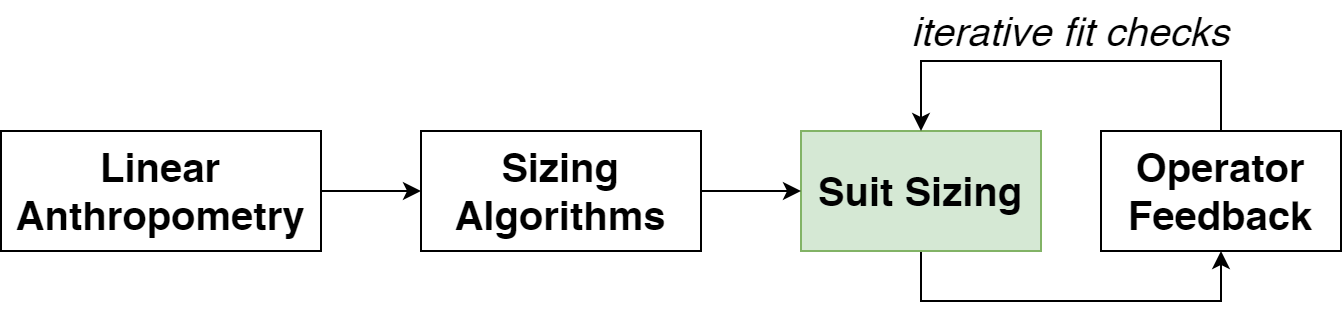

The diagram above was exported from draw.io. Its source (the exported page's mxGraphModel, read from the mxfile embedded in the PNG):
<mxGraphModel dx="1102" dy="1025" grid="1" gridSize="10" guides="1" tooltips="1" connect="1" arrows="1" fold="1" page="1" pageScale="1" pageWidth="710" pageHeight="900" math="0" shadow="0">
  <root>
    <mxCell id="0" />
    <mxCell id="1" parent="0" />
    <mxCell id="2" style="edgeStyle=orthogonalEdgeStyle;rounded=0;orthogonalLoop=1;jettySize=auto;html=1;exitX=0.5;exitY=1;exitDx=0;exitDy=0;entryX=0.5;entryY=1;entryDx=0;entryDy=0;fontSize=20;" edge="1" source="3" target="9" parent="1">
      <mxGeometry relative="1" as="geometry">
        <Array as="points">
          <mxPoint x="470" y="320" />
          <mxPoint x="620" y="320" />
        </Array>
      </mxGeometry>
    </mxCell>
    <mxCell id="3" value="&lt;font style=&quot;font-size: 20px&quot;&gt;Suit Sizing&lt;/font&gt;" style="text;html=1;strokeColor=#82b366;fillColor=#d5e8d4;align=center;verticalAlign=middle;whiteSpace=wrap;rounded=0;fontStyle=1" vertex="1" parent="1">
      <mxGeometry x="410" y="235" width="120" height="60" as="geometry" />
    </mxCell>
    <mxCell id="4" style="edgeStyle=orthogonalEdgeStyle;rounded=0;orthogonalLoop=1;jettySize=auto;html=1;exitX=1;exitY=0.5;exitDx=0;exitDy=0;fontSize=20;" edge="1" source="5" target="7" parent="1">
      <mxGeometry relative="1" as="geometry" />
    </mxCell>
    <mxCell id="5" value="&lt;font style=&quot;font-size: 20px&quot;&gt;Linear Anthropometry&lt;/font&gt;" style="text;html=1;strokeColor=default;fillColor=none;align=center;verticalAlign=middle;whiteSpace=wrap;rounded=0;fontStyle=1" vertex="1" parent="1">
      <mxGeometry x="10" y="235" width="160" height="60" as="geometry" />
    </mxCell>
    <mxCell id="6" style="edgeStyle=orthogonalEdgeStyle;rounded=0;orthogonalLoop=1;jettySize=auto;html=1;exitX=1;exitY=0.5;exitDx=0;exitDy=0;entryX=0;entryY=0.5;entryDx=0;entryDy=0;fontSize=20;" edge="1" source="7" target="3" parent="1">
      <mxGeometry relative="1" as="geometry" />
    </mxCell>
    <mxCell id="7" value="&lt;font style=&quot;font-size: 20px&quot;&gt;Sizing Algorithms&lt;/font&gt;" style="text;html=1;strokeColor=default;fillColor=none;align=center;verticalAlign=middle;whiteSpace=wrap;rounded=0;fontStyle=1" vertex="1" parent="1">
      <mxGeometry x="220" y="235" width="140" height="60" as="geometry" />
    </mxCell>
    <mxCell id="8" style="edgeStyle=orthogonalEdgeStyle;rounded=0;orthogonalLoop=1;jettySize=auto;html=1;exitX=0.5;exitY=0;exitDx=0;exitDy=0;entryX=0.5;entryY=0;entryDx=0;entryDy=0;fontSize=20;" edge="1" source="9" target="3" parent="1">
      <mxGeometry relative="1" as="geometry">
        <Array as="points">
          <mxPoint x="620" y="200" />
          <mxPoint x="470" y="200" />
        </Array>
      </mxGeometry>
    </mxCell>
    <mxCell id="9" value="&lt;span style=&quot;font-size: 20px&quot;&gt;Operator Feedback&lt;/span&gt;" style="text;html=1;strokeColor=default;fillColor=none;align=center;verticalAlign=middle;whiteSpace=wrap;rounded=0;fontStyle=1" vertex="1" parent="1">
      <mxGeometry x="560" y="235" width="120" height="60" as="geometry" />
    </mxCell>
    <mxCell id="10" value="&lt;i&gt;iterative fit checks&lt;/i&gt;" style="text;html=1;strokeColor=none;fillColor=none;align=center;verticalAlign=middle;whiteSpace=wrap;rounded=0;fontSize=20;" vertex="1" parent="1">
      <mxGeometry x="460" y="170" width="170" height="30" as="geometry" />
    </mxCell>
  </root>
</mxGraphModel>